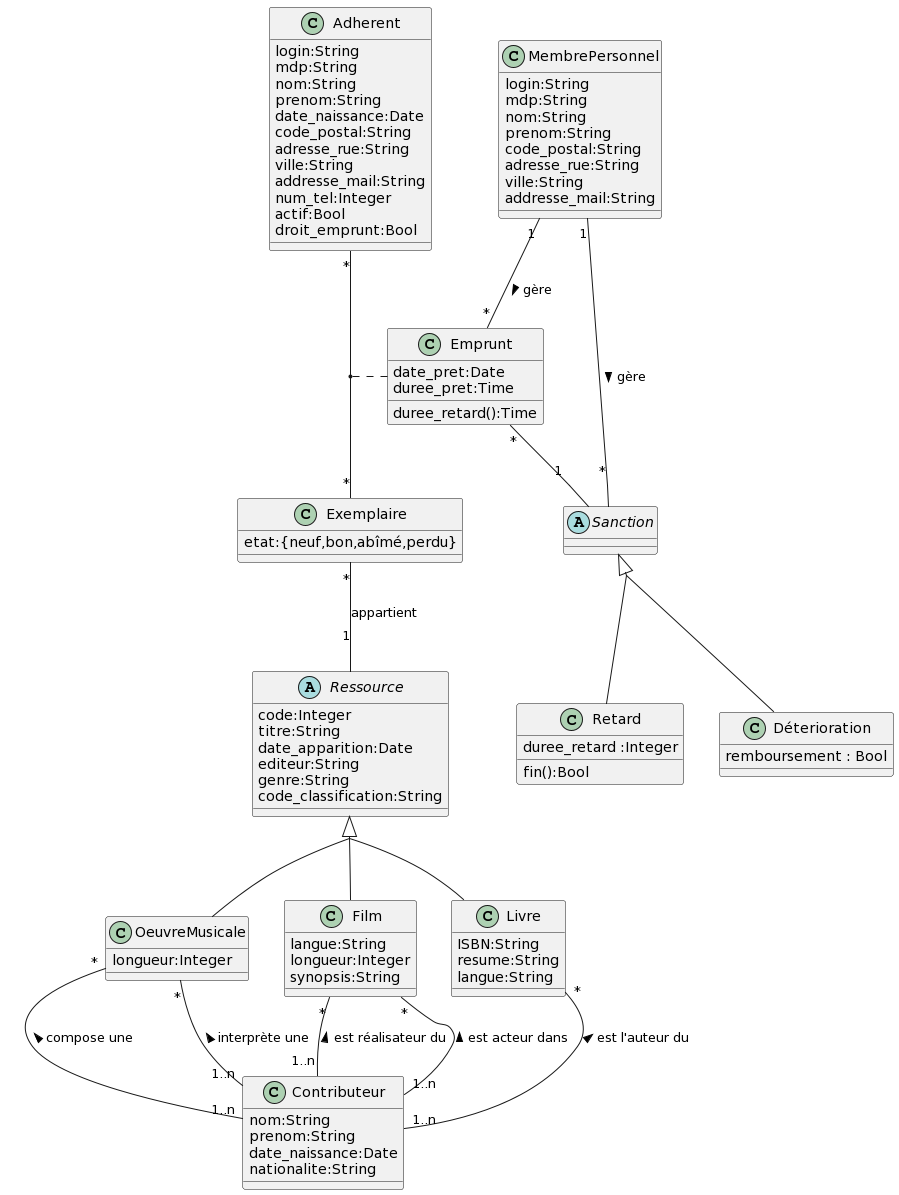

The diagram above was rendered by PlantUML. Its source (embedded in the PNG):
@startuml
abstract class Ressource{
  code:Integer
  titre:String
  date_apparition:Date
  editeur:String
  genre:String
  code_classification:String
}


together {
  class Livre{
  ISBN:String
  resume:String
  langue:String
}

class Film{
  langue:String
  longueur:Integer
  synopsis:String
}

class OeuvreMusicale{
  longueur:Integer
}
}
skinparam groupInheritance 2
Ressource <|-- Livre
Ressource <|-- Film
Ressource <|-- OeuvreMusicale

class MembrePersonnel{
  login:String
  mdp:String
  nom:String
  prenom:String
  code_postal:String
  adresse_rue:String
  ville:String
  addresse_mail:String
}

class Adherent{
  login:String
  mdp:String
  nom:String
  prenom:String
  date_naissance:Date
  code_postal:String
  adresse_rue:String
  ville:String
  addresse_mail:String
  num_tel:Integer
  actif:Bool
  droit_emprunt:Bool
}

class Contributeur{
  nom:String
  prenom:String
  date_naissance:Date
  nationalite:String
}

class Exemplaire{
  etat:{neuf,bon,abîmé,perdu}
}


class Emprunt{
  date_pret:Date
  duree_pret:Time
  duree_retard():Time
}

abstract class Sanction{
}

together {
  class Retard{
    duree_retard :Integer
    fin():Bool
  }
  class Déterioration{
    remboursement : Bool
  }
}

skinparam groupInheritance 2
Sanction <|-- Retard
Sanction <|-- Déterioration


Exemplaire "*" -- "1" Ressource : appartient
Adherent "*" -- "*" Exemplaire
(Adherent,Exemplaire) .. Emprunt
Emprunt "*" -- "1" Sanction

MembrePersonnel "1" -- "*" Emprunt : gère >
MembrePersonnel "1" -- "*" Sanction : gère >


Contributeur "1..n" -up- "*" Livre : est l'auteur du >
Contributeur "1..n" -up- "*" Film : est réalisateur du >
Contributeur "1..n" -up- "*" Film : est acteur dans >
Contributeur "1..n" -up- "*" OeuvreMusicale : compose une >
Contributeur "1..n" -up- "*" OeuvreMusicale : interprète une >
@enduml